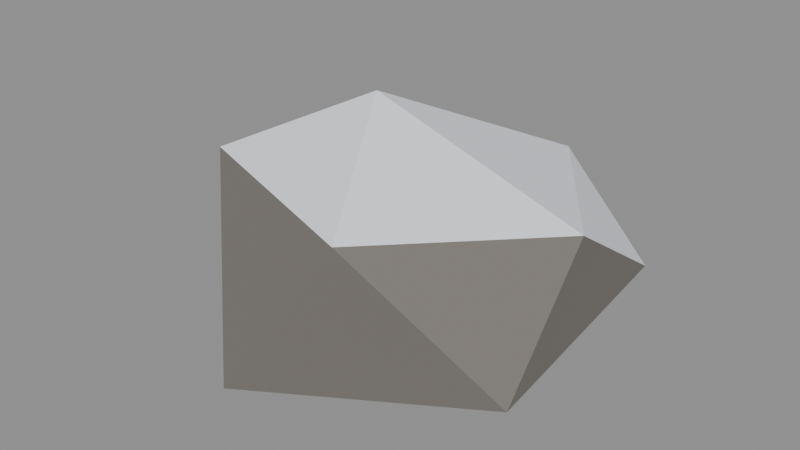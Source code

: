 # Source: rock-3.blend  (saved by Blender 5.2.44; exported with 4.5.12 LTS)
import bpy
from mathutils import Matrix  # noqa: F401  (used for matrix-valued properties, if any)

bpy.ops.wm.read_factory_settings(use_empty=True)
scene = bpy.context.scene
scene.name = 'Scene'

# ---- materials (node trees are filled in below, after node groups)
mat_rock = bpy.data.materials.new('Rock')
mat_rock.use_backface_culling = True
mat_snow = bpy.data.materials.new('Snow')
mat_snow.use_backface_culling = True

# ---- material node trees
mat_rock.use_nodes = True; mat_rock.node_tree.nodes.clear()
_N = mat_rock.node_tree.nodes; _L = mat_rock.node_tree.links
n0 = _N.new('ShaderNodeBsdfPrincipled'); n0.name = 'Principled BSDF'; n0.location = (-200, 100)
n0.inputs[0].default_value = (0.2051, 0.1878, 0.1683, 1.0)
n0.inputs[2].default_value = 0.92
n0.inputs[10].default_value = 0.005
n1 = _N.new('ShaderNodeOutputMaterial'); n1.name = 'Material Output'; n1.location = (200, 100)
_L.new(n0.outputs[0], n1.inputs[0])
n1.is_active_output = True
mat_snow.use_nodes = True; mat_snow.node_tree.nodes.clear()
_N = mat_snow.node_tree.nodes; _L = mat_snow.node_tree.links
n0 = _N.new('ShaderNodeBsdfPrincipled'); n0.name = 'Principled BSDF'; n0.location = (-200, 100)
n0.inputs[0].default_value = (0.855, 0.8879, 0.956, 1.0)
n0.inputs[2].default_value = 0.8
n0.inputs[10].default_value = 0.005
n1 = _N.new('ShaderNodeOutputMaterial'); n1.name = 'Material Output'; n1.location = (200, 100)
_L.new(n0.outputs[0], n1.inputs[0])
n1.is_active_output = True

# ---- meshes
me_rock_3 = bpy.data.meshes.new('rock-3')
me_rock_3.from_pydata([(-0.155, 0.001507, -0.5468), (1.42, -0.7801, 0.03582), (-0.5402, -1.571, -0.2295), (-1.961, 0.197, -0.2893), (-0.6568, 1.306, 0.08216), (1.4, 1.091, 0.3527), (0.6011, -1.57, 1.339), (-1.197, -0.8663, 1.285), (-1.177, 1.159, 0.8844), (0.3538, 1.574, 0.9139), (1.63, -0.3176, 1.26), (-0.1852, -0.2323, 1.792)], [], [(0, 1, 2), (1, 0, 5), (0, 2, 3), (0, 3, 4), (0, 4, 5), (1, 5, 10), (2, 1, 6), (3, 2, 7), (4, 3, 8), (5, 4, 9), (1, 10, 6), (2, 6, 7), (3, 7, 8), (4, 8, 9), (5, 9, 10), (6, 10, 11), (7, 6, 11), (8, 7, 11), (9, 8, 11), (10, 9, 11)])
me_rock_3.polygons.foreach_set('material_index', [0, 0, 0, 0, 0, 0, 0, 0, 0, 0, 0, 0, 0, 0, 1, 1, 1, 1, 1, 1])
me_rock_3.materials.append(mat_rock)
me_rock_3.materials.append(mat_snow)
me_rock_3.update()

# ---- objects
ob_rock_3 = bpy.data.objects.new('rock-3', me_rock_3)

# ---- transforms, parenting, visibility, modifiers, constraints
ob_rock_3.location = (0.0, 0.0, 0.0)

# ---- collection membership
scene.collection.objects.link(ob_rock_3)

# ---- scene / render settings (as saved in the file)
scene.frame_start = 1; scene.frame_end = 250; scene.frame_set(1)
scene.render.engine = 'BLENDER_EEVEE_NEXT'
scene.render.bake_bias = 0.0
scene.render.bake_samples = 0
scene.render.compositor_device = 'GPU'
scene.eevee.use_volume_custom_range = False
scene.eevee.fast_gi_thickness_near = 0.1
scene.eevee.fast_gi_thickness_far = 0.0
scene.eevee.ray_tracing_options.screen_trace_thickness = 0.1
bpy.context.view_layer.update()

# ---- added for rendering (the .blend has no active camera and no usable light): camera, sun + grey world if the file has none
cam_auto = bpy.data.cameras.new('AutoCamera')
cam_auto.lens = 50.0
cam_auto.sensor_width = 36.0
cam_auto.clip_end = 1000.0
ob_auto_camera = bpy.data.objects.new('AutoCamera', cam_auto)
scene.collection.objects.link(ob_auto_camera)
ob_auto_camera.location = (4.75256, -5.90007, 4.55705)
ob_auto_camera.rotation_euler = (1.09748, -7.21219e-08, 0.694738)
scene.camera = ob_auto_camera
light_auto_sun = bpy.data.lights.new('AutoSun', 'SUN')
light_auto_sun.energy = 3.0
light_auto_sun.angle = 0.0523599
ob_auto_sun = bpy.data.objects.new('AutoSun', light_auto_sun)
scene.collection.objects.link(ob_auto_sun)
ob_auto_sun.rotation_euler = (0.872665, 0.174533, 0.523599)
if scene.world is None:
    world_auto = bpy.data.worlds.new('AutoWorld')
    world_auto.color = (0.3, 0.3, 0.3)
    scene.world = world_auto
bpy.context.view_layer.update()
